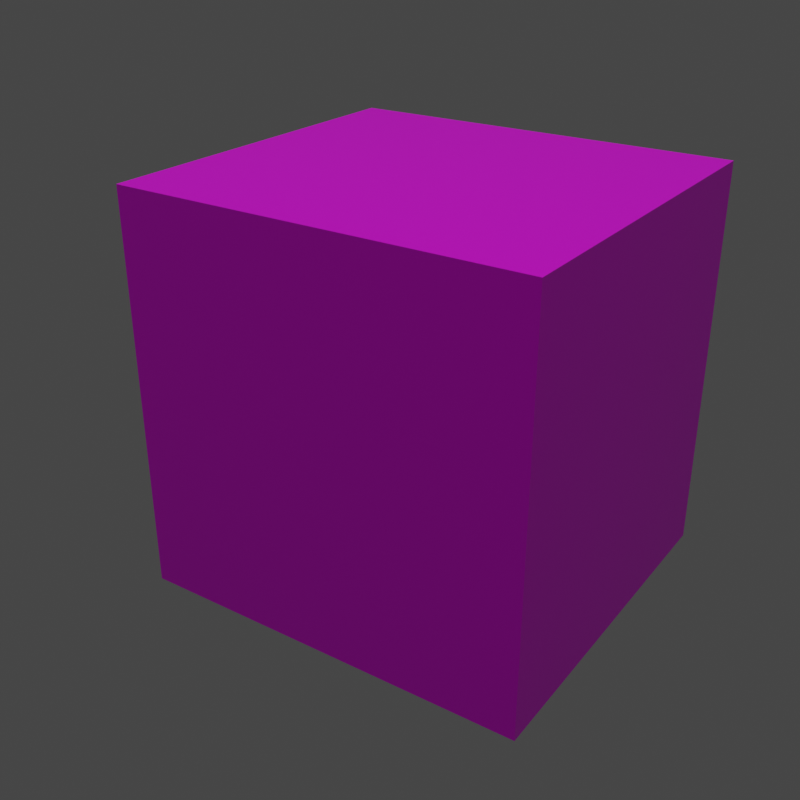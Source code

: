 # Source: turtle_render.blend  (saved by Blender 3.0.42; exported with 4.5.12 LTS)
import bpy
from mathutils import Matrix  # noqa: F401  (used for matrix-valued properties, if any)

bpy.ops.wm.read_factory_settings(use_empty=True)
scene = bpy.context.scene
scene.name = 'Scene'

# ---- collections
col_collection = bpy.data.collections.new('Collection'); scene.collection.children.link(col_collection)

# ---- images (referenced by path relative to the original .blend; pixels are not part of the script)
import os
ASSET_DIR = os.environ.get("B2B_ASSET_DIR", "")  # directory of the original .blend (textures are referenced by path, not embedded)
HERE = os.path.dirname(os.path.abspath(__file__))  # packed textures are extracted next to this script under _unpacked/

def load_image(name, relpath, width, height, colorspace="sRGB"):
    """Load a texture the original file referenced (path relative to the .blend, or extracted next to this script)."""
    p = next((c for c in (os.path.join(HERE, relpath), os.path.join(ASSET_DIR, relpath)) if relpath and os.path.exists(c)), "")
    if p:
        img = bpy.data.images.load(p, check_existing=True)
        img.name = name
    else:  # same state as the original file: an image datablock whose file is absent (Cycles renders it pink)
        img = bpy.data.images.new(name, width, height)
        img.source = "FILE"
        img.filepath = "//" + (relpath or name)
    img.colorspace_settings.name = colorspace
    return img
img_uv_png_001 = load_image('uv.png.001', 'uv.png', 1024, 1024, 'sRGB')

# ---- materials (node trees are filled in below, after node groups)
mat_material = bpy.data.materials.new('Material')
mat_material.alpha_threshold = 0.0
mat_material.use_transparent_shadow = False
mat_material.line_color = (0.0, 0.0, 0.0, 1.0)

# ---- material node trees
mat_material.use_nodes = True; mat_material.node_tree.nodes.clear()
_N = mat_material.node_tree.nodes; _L = mat_material.node_tree.links
n0 = _N.new('ShaderNodeOutputMaterial'); n0.name = 'Material Output'; n0.location = (300, 300)
n1 = _N.new('ShaderNodeBsdfPrincipled'); n1.name = 'Principled BSDF'; n1.location = (10, 300)
n1.distribution = 'GGX'
n1.subsurface_method = 'BURLEY'
n1.inputs[2].default_value = 0.4
n1.inputs[3].default_value = 1.45
n1.inputs[27].default_value = (0.0, 0.0, 0.0, 1.0)
n1.inputs[28].default_value = 1.0
n2 = _N.new('ShaderNodeTexImage'); n2.name = 'Image Texture'; n2.location = (-280, 280)
n2.image = img_uv_png_001
n2.interpolation = 'Closest'
_L.new(n1.outputs[0], n0.inputs[0])
_L.new(n2.outputs[0], n1.inputs[0])
n0.is_active_output = True

# ---- world
world_world = bpy.data.worlds.new('World'); scene.world = world_world
world_world.use_nodes = True; world_world.node_tree.nodes.clear()
_N = world_world.node_tree.nodes; _L = world_world.node_tree.links
n0 = _N.new('ShaderNodeOutputWorld'); n0.name = 'World Output'; n0.location = (300, 300)
n1 = _N.new('ShaderNodeBackground'); n1.name = 'Background'; n1.location = (10, 300)
n1.inputs[0].default_value = (0.05088, 0.05088, 0.05088, 1.0)
_L.new(n1.outputs[0], n0.inputs[0])
n0.is_active_output = True
world_world.color = (0.05088, 0.05088, 0.05088)
world_world.use_sun_shadow = False
world_world.sun_shadow_jitter_overblur = 0.0

# ---- cameras
cam_camera = bpy.data.cameras.new('Camera')
cam_camera.clip_end = 100.0
cam_camera.ortho_scale = 7.314

# ---- lights
light_light = bpy.data.lights.new('Light', 'POINT')
light_light.transmission_factor = 0.0
light_light.energy = 1000.0
light_light.shadow_soft_size = 0.1
light_light.shadow_maximum_resolution = 0.006
light_light.use_absolute_resolution = True

# ---- meshes
me_cube_001 = bpy.data.meshes.new('Cube.001')
me_cube_001.from_pydata([(-0.3125, -0.0625, -0.1187), (-0.3125, -0.0625, 0.3125), (-0.3125, 0.0625, -0.1187), (-0.3125, 0.0625, 0.3125), (0.3125, -0.0625, -0.1187), (0.3125, -0.0625, 0.3125), (0.3125, 0.0625, -0.1187), (0.3125, 0.0625, 0.3125), (0.375, -0.0625, 0.375), (0.375, -0.0625, -0.375), (0.375, -0.75, 0.375), (0.375, -0.75, -0.375), (-0.375, -0.0625, 0.375), (-0.375, -0.0625, -0.375), (-0.375, -0.75, 0.375), (-0.375, -0.75, -0.375)], [], [(0, 1, 3, 2), (2, 3, 7, 6), (6, 7, 5, 4), (4, 5, 1, 0), (2, 6, 4, 0), (7, 3, 1, 5), (8, 12, 14, 10), (11, 10, 14, 15), (15, 14, 12, 13), (13, 9, 11, 15), (9, 8, 10, 11), (13, 12, 8, 9)])
_uv = me_cube_001.uv_layers.new(name='UVMap')
_uv.uv.foreach_set('vector', [0.5892, 0.9118, 0.5892, 0.7059, 0.5303, 0.7059, 0.5303, 0.9118, 0.5298, 1.0, 0.3238, 1.0, 0.3238, 0.7059, 0.5298, 0.7059, 0.5299, 0.7059, 0.5299, 0.9118, 0.5887, 0.9118, 0.5887, 0.7059, 0.0, 0.7059, 0.2059, 0.7059, 0.2059, 1.0, 5.61e-08, 1.0, 0.3235, 0.7059, 0.3235, 1.0, 0.2647, 1.0, 0.2647, 0.7059, 0.2647, 0.7059, 0.2647, 1.0, 0.2059, 1.0, 0.2059, 0.7059, 1.0, 0.3529, 1.0, 0.7059, 0.6765, 0.7059, 0.6765, 0.3529, 2.805e-08, 0.7059, 0.0, 0.3529, 0.3529, 0.3529, 0.3529, 0.7059, 0.3529, 0.7059, 0.3529, 0.3529, 0.6765, 0.3529, 0.6765, 0.7059, 0.6765, 0.3529, 0.6765, 5.61e-08, 1.0, 0.0, 1.0, 0.3529, 0.3529, 0.3529, 0.3529, 8.415e-08, 0.6765, 0.0, 0.6765, 0.3529, 0.3529, 0.3529, 7.012e-08, 0.3529, 0.0, 2.805e-08, 0.3529, 0.0])
me_cube_001.materials.append(mat_material)
me_cube_001.use_remesh_fix_poles = True
me_cube_001.use_remesh_preserve_attributes = False
me_cube_001.use_mirror_vertex_groups = False
me_cube_001.update()

# ---- objects
ob_light = bpy.data.objects.new('Light', light_light)
ob_camera = bpy.data.objects.new('Camera', cam_camera)
ob_cube_001 = bpy.data.objects.new('Cube.001', me_cube_001)

# ---- transforms, parenting, visibility, modifiers, constraints
ob_light.location = (1.331, -0.9636, 7.489)
ob_light.rotation_euler = (0.6503, 0.05522, 1.866)
ob_light.lock_rotations_4d = False
ob_light.empty_display_type = 'ARROWS'
ob_light.color = (0.0, 0.0, 0.0, 0.0)
ob_light.lineart.crease_threshold = 0.0
ob_camera.location = (1.344, -1.256, 0.8478)
ob_camera.rotation_euler = (1.109, 0.0, 0.8149)
ob_camera.lock_rotations_4d = False
ob_camera.empty_display_type = 'ARROWS'
ob_camera.color = (0.0, 0.0, 0.0, 0.0)
ob_camera.display_type = 'WIRE'
ob_camera.lineart.crease_threshold = 0.0
ob_cube_001.location = (0.0, 0.4062, 0.0)
ob_cube_001.rotation_euler = (0.0, -0.0, 0.2164)
ob_cube_001.lineart.crease_threshold = 0.0

# ---- collection membership
col_collection.objects.link(ob_light)
col_collection.objects.link(ob_camera)
col_collection.objects.link(ob_cube_001)

# ---- scene / render settings (as saved in the file)
scene.camera = ob_camera
scene.frame_start = 1; scene.frame_end = 1; scene.frame_set(1)
scene.render.engine = 'BLENDER_EEVEE_NEXT'
scene.render.resolution_x = 1024
scene.render.resolution_y = 1024
scene.render.film_transparent = True
scene.cycles.shading_system = True
scene.cycles.use_denoising = False
scene.cycles.samples = 128
scene.cycles.sampling_pattern = 'TABULATED_SOBOL'
scene.cycles.use_adaptive_sampling = False
scene.cycles.use_light_tree = False
scene.eevee.use_gtao = True
scene.view_settings.view_transform = 'Filmic'
bpy.context.view_layer.update()
